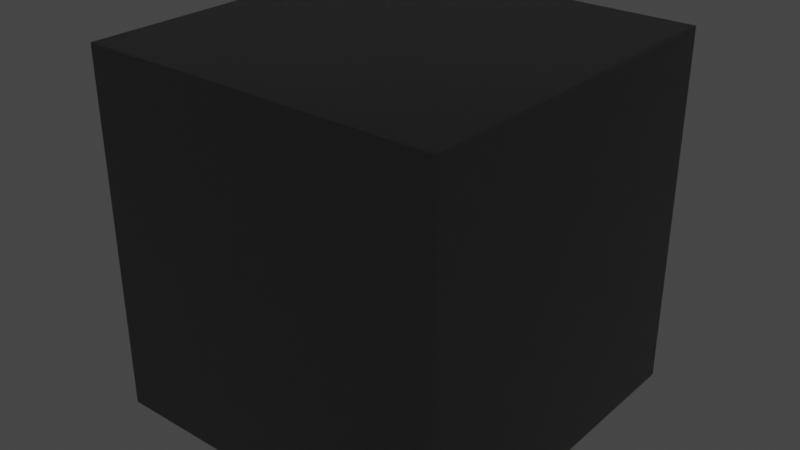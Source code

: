 # Source: TransparentMaterials.blend  (saved by Blender 3.3.6; exported with 4.5.12 LTS)
import bpy
from mathutils import Matrix  # noqa: F401  (used for matrix-valued properties, if any)

bpy.ops.wm.read_factory_settings(use_empty=True)
scene = bpy.context.scene
scene.name = 'Scene'

# ---- collections
col_collection = bpy.data.collections.new('Collection'); scene.collection.children.link(col_collection)

# ---- materials (node trees are filled in below, after node groups)
mat_canister_plastic = bpy.data.materials.new('canister_plastic')
mat_canister_plastic.use_transparent_shadow = False
mat_bottle_glass = bpy.data.materials.new('bottle_glass')
mat_bottle_glass.use_transparent_shadow = False
mat_basic_blender_glass = bpy.data.materials.new('basic_blender_glass')

# ---- material node trees
mat_canister_plastic.use_nodes = True; mat_canister_plastic.node_tree.nodes.clear()
_N = mat_canister_plastic.node_tree.nodes; _L = mat_canister_plastic.node_tree.links
n0 = _N.new('ShaderNodeLightPath'); n0.name = 'Light Path'; n0.location = (-646, 194)
n1 = _N.new('ShaderNodeMath'); n1.name = 'Math'; n1.location = (-421, 241)
n1.operation = 'MAXIMUM'
n2 = _N.new('ShaderNodeBsdfGlass'); n2.name = 'Glass BSDF'; n2.location = (-467, 1)
n2.distribution = 'BECKMANN'
n2.inputs[2].default_value = 1.45
n3 = _N.new('ShaderNodeBsdfTransparent'); n3.name = 'Transparent BSDF'; n3.location = (-278, -72)
n4 = _N.new('ShaderNodeOutputMaterial'); n4.name = 'Material Output'; n4.location = (174, 169)
n5 = _N.new('ShaderNodeMixShader'); n5.name = 'Mix Shader'; n5.location = (-34, 184)
_L.new(n0.outputs[5], n1.inputs[1])
_L.new(n0.outputs[1], n1.inputs[0])
_L.new(n1.outputs[0], n5.inputs[0])
_L.new(n2.outputs[0], n5.inputs[1])
_L.new(n3.outputs[0], n5.inputs[2])
_L.new(n5.outputs[0], n4.inputs[0])
n4.is_active_output = True
mat_bottle_glass.use_nodes = True; mat_bottle_glass.node_tree.nodes.clear()
_N = mat_bottle_glass.node_tree.nodes; _L = mat_bottle_glass.node_tree.links
n0 = _N.new('ShaderNodeMix'); n0.name = 'Mix'; n0.location = (101, 234)
n0.data_type = 'RGBA'
n0.inputs[0].default_value = 0.3
n0.inputs[7].default_value = (0.0, 0.0, 0.0, 1.0)
n1 = _N.new('ShaderNodeLightPath'); n1.name = 'Light Path'; n1.location = (-252, 247)
n2 = _N.new('ShaderNodeMath'); n2.name = 'Math'; n2.location = (-80, 230)
n3 = _N.new('ShaderNodeOutputMaterial'); n3.name = 'Material Output'; n3.location = (626, 150)
n4 = _N.new('ShaderNodeMixShader'); n4.name = 'Mix Shader'; n4.location = (397, 138)
n5 = _N.new('ShaderNodeBsdfTransparent'); n5.name = 'Transparent BSDF'; n5.location = (210, -44)
n6 = _N.new('ShaderNodeBsdfGlass'); n6.name = 'Glass BSDF'; n6.location = (-59, 18)
n6.distribution = 'BECKMANN'
n6.inputs[2].default_value = 1.45
_L.new(n5.outputs[0], n4.inputs[2])
_L.new(n1.outputs[1], n2.inputs[0])
_L.new(n1.outputs[5], n2.inputs[1])
_L.new(n2.outputs[0], n0.inputs[6])
_L.new(n0.outputs[2], n4.inputs[0])
_L.new(n4.outputs[0], n3.inputs[0])
_L.new(n6.outputs[0], n4.inputs[1])
n3.is_active_output = True
mat_basic_blender_glass.use_nodes = True; mat_basic_blender_glass.node_tree.nodes.clear()
_N = mat_basic_blender_glass.node_tree.nodes; _L = mat_basic_blender_glass.node_tree.links
n0 = _N.new('ShaderNodeOutputMaterial'); n0.name = 'Material Output'; n0.location = (200, 0)
n1 = _N.new('ShaderNodeBsdfGlass'); n1.name = 'Glass BSDF'; n1.location = (-120, 8)
n1.width = 142
n1.distribution = 'BECKMANN'
_L.new(n1.outputs[0], n0.inputs[0])
n0.is_active_output = True

# ---- world
world_world = bpy.data.worlds.new('World'); scene.world = world_world
world_world.use_nodes = True; world_world.node_tree.nodes.clear()
_N = world_world.node_tree.nodes; _L = world_world.node_tree.links
n0 = _N.new('ShaderNodeOutputWorld'); n0.name = 'World Output'; n0.location = (300, 300)
n1 = _N.new('ShaderNodeBackground'); n1.name = 'Background'; n1.location = (10, 300)
n1.inputs[0].default_value = (0.05088, 0.05088, 0.05088, 1.0)
_L.new(n1.outputs[0], n0.inputs[0])
n0.is_active_output = True
world_world.color = (0.05088, 0.05088, 0.05088)
world_world.use_sun_shadow = False
world_world.sun_shadow_jitter_overblur = 0.0

# ---- meshes
me_cube_001 = bpy.data.meshes.new('Cube.001')
me_cube_001.from_pydata([(-1.0, -1.0, -1.0), (-1.0, -1.0, 1.0), (-1.0, 1.0, -1.0), (-1.0, 1.0, 1.0), (1.0, -1.0, -1.0), (1.0, -1.0, 1.0), (1.0, 1.0, -1.0), (1.0, 1.0, 1.0)], [], [(0, 1, 3, 2), (2, 3, 7, 6), (6, 7, 5, 4), (4, 5, 1, 0), (2, 6, 4, 0), (7, 3, 1, 5)])
_uv = me_cube_001.uv_layers.new(name='UVMap')
_uv.uv.foreach_set('vector', [0.375, 0.0, 0.625, 0.0, 0.625, 0.25, 0.375, 0.25, 0.375, 0.25, 0.625, 0.25, 0.625, 0.5, 0.375, 0.5, 0.375, 0.5, 0.625, 0.5, 0.625, 0.75, 0.375, 0.75, 0.375, 0.75, 0.625, 0.75, 0.625, 1.0, 0.375, 1.0, 0.125, 0.5, 0.375, 0.5, 0.375, 0.75, 0.125, 0.75, 0.625, 0.5, 0.875, 0.5, 0.875, 0.75, 0.625, 0.75])
me_cube_001.materials.append(mat_canister_plastic)
me_cube_001.update()
me_cube_002 = bpy.data.meshes.new('Cube.002')
me_cube_002.from_pydata([(-1.0, -1.0, -1.0), (-1.0, -1.0, 1.0), (-1.0, 1.0, -1.0), (-1.0, 1.0, 1.0), (1.0, -1.0, -1.0), (1.0, -1.0, 1.0), (1.0, 1.0, -1.0), (1.0, 1.0, 1.0)], [], [(0, 1, 3, 2), (2, 3, 7, 6), (6, 7, 5, 4), (4, 5, 1, 0), (2, 6, 4, 0), (7, 3, 1, 5)])
_uv = me_cube_002.uv_layers.new(name='UVMap')
_uv.uv.foreach_set('vector', [0.375, 0.0, 0.625, 0.0, 0.625, 0.25, 0.375, 0.25, 0.375, 0.25, 0.625, 0.25, 0.625, 0.5, 0.375, 0.5, 0.375, 0.5, 0.625, 0.5, 0.625, 0.75, 0.375, 0.75, 0.375, 0.75, 0.625, 0.75, 0.625, 1.0, 0.375, 1.0, 0.125, 0.5, 0.375, 0.5, 0.375, 0.75, 0.125, 0.75, 0.625, 0.5, 0.875, 0.5, 0.875, 0.75, 0.625, 0.75])
me_cube_002.materials.append(mat_bottle_glass)
me_cube_002.update()
me_cube_003 = bpy.data.meshes.new('Cube.003')
me_cube_003.from_pydata([(-1.0, -1.0, -1.0), (-1.0, -1.0, 1.0), (-1.0, 1.0, -1.0), (-1.0, 1.0, 1.0), (1.0, -1.0, -1.0), (1.0, -1.0, 1.0), (1.0, 1.0, -1.0), (1.0, 1.0, 1.0)], [], [(0, 1, 3, 2), (2, 3, 7, 6), (6, 7, 5, 4), (4, 5, 1, 0), (2, 6, 4, 0), (7, 3, 1, 5)])
_uv = me_cube_003.uv_layers.new(name='UVMap')
_uv.uv.foreach_set('vector', [0.375, 0.0, 0.625, 0.0, 0.625, 0.25, 0.375, 0.25, 0.375, 0.25, 0.625, 0.25, 0.625, 0.5, 0.375, 0.5, 0.375, 0.5, 0.625, 0.5, 0.625, 0.75, 0.375, 0.75, 0.375, 0.75, 0.625, 0.75, 0.625, 1.0, 0.375, 1.0, 0.125, 0.5, 0.375, 0.5, 0.375, 0.75, 0.125, 0.75, 0.625, 0.5, 0.875, 0.5, 0.875, 0.75, 0.625, 0.75])
me_cube_003.materials.append(mat_basic_blender_glass)
me_cube_003.update()

# ---- objects
ob_canister_plastic = bpy.data.objects.new('canister_plastic', me_cube_001)
ob_bottle_glass = bpy.data.objects.new('bottle_glass', me_cube_002)
ob_basic_blender_glass = bpy.data.objects.new('basic_blender_glass', me_cube_003)

# ---- transforms, parenting, visibility, modifiers, constraints
ob_canister_plastic.location = (0.0, 0.0, 0.0)
ob_bottle_glass.location = (0.0, 0.0, 0.0)
ob_basic_blender_glass.location = (0.0, 0.0, 0.0)

# ---- collection membership
col_collection.objects.link(ob_canister_plastic)
col_collection.objects.link(ob_bottle_glass)
col_collection.objects.link(ob_basic_blender_glass)

# ---- scene / render settings (as saved in the file)
scene.frame_start = 1; scene.frame_end = 250; scene.frame_set(1)
scene.render.engine = 'BLENDER_EEVEE_NEXT'
scene.cycles.sampling_pattern = 'TABULATED_SOBOL'
scene.cycles.use_light_tree = False
scene.view_settings.view_transform = 'Filmic'
bpy.context.view_layer.update()

# ---- added for rendering (the .blend has no active camera and no usable light): camera, sun
cam_auto = bpy.data.cameras.new('AutoCamera')
cam_auto.lens = 50.0
cam_auto.sensor_width = 36.0
cam_auto.clip_end = 1000.0
ob_auto_camera = bpy.data.objects.new('AutoCamera', cam_auto)
scene.collection.objects.link(ob_auto_camera)
ob_auto_camera.location = (3.20507, -3.84609, 2.56406)
ob_auto_camera.rotation_euler = (1.09748, -7.21219e-08, 0.694738)
scene.camera = ob_auto_camera
light_auto_sun = bpy.data.lights.new('AutoSun', 'SUN')
light_auto_sun.energy = 3.0
light_auto_sun.angle = 0.0523599
ob_auto_sun = bpy.data.objects.new('AutoSun', light_auto_sun)
scene.collection.objects.link(ob_auto_sun)
ob_auto_sun.rotation_euler = (0.872665, 0.174533, 0.523599)
bpy.context.view_layer.update()
